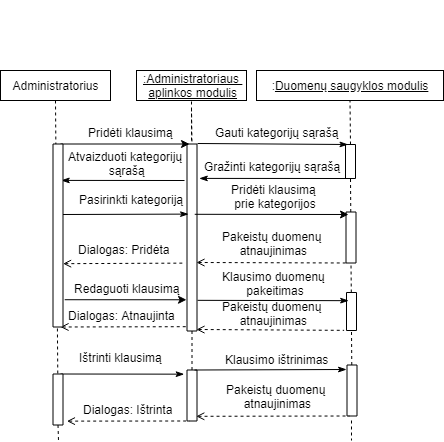

The diagram above was exported from draw.io. Its source (the exported page's mxGraphModel, read from the mxfile embedded in the PNG):
<mxGraphModel dx="1597" dy="483" grid="1" gridSize="10" guides="1" tooltips="1" connect="1" arrows="1" fold="1" page="1" pageScale="1" pageWidth="827" pageHeight="1169" math="0" shadow="0">
  <root>
    <mxCell id="0" />
    <mxCell id="1" parent="0" />
    <mxCell id="u62dXgDXQbyvqBKbDO1r-7" value="&lt;span style=&quot;text-align: left ; white-space: nowrap&quot;&gt;&lt;u&gt;:Administratoriaus &lt;br&gt;aplinkos modulis&lt;/u&gt;&lt;/span&gt;" style="rounded=0;whiteSpace=wrap;html=1;fillColor=none;" parent="1" vertex="1">
      <mxGeometry x="-620" y="110" width="110" height="30" as="geometry" />
    </mxCell>
    <mxCell id="u62dXgDXQbyvqBKbDO1r-9" value="" style="group" parent="1" vertex="1" connectable="0">
      <mxGeometry x="-500" y="40" width="187" height="100" as="geometry" />
    </mxCell>
    <mxCell id="u62dXgDXQbyvqBKbDO1r-2" value=":&lt;u&gt;Duomenų saugyklos modulis&lt;/u&gt;" style="rounded=0;whiteSpace=wrap;html=1;fillColor=none;" parent="u62dXgDXQbyvqBKbDO1r-9" vertex="1">
      <mxGeometry y="70" width="187" height="30" as="geometry" />
    </mxCell>
    <mxCell id="u62dXgDXQbyvqBKbDO1r-25" value="" style="endArrow=none;dashed=1;html=1;entryX=0.5;entryY=1;entryDx=0;entryDy=0;exitX=1;exitY=0.5;exitDx=0;exitDy=0;" parent="1" target="u62dXgDXQbyvqBKbDO1r-7" edge="1">
      <mxGeometry width="50" height="50" relative="1" as="geometry">
        <mxPoint x="-565" y="180" as="sourcePoint" />
        <mxPoint x="-530" y="300" as="targetPoint" />
      </mxGeometry>
    </mxCell>
    <mxCell id="u62dXgDXQbyvqBKbDO1r-101" value="" style="rounded=0;whiteSpace=wrap;html=1;fillColor=#ffffff;rotation=-90;" parent="1" vertex="1">
      <mxGeometry x="-658" y="272" width="187" height="10" as="geometry" />
    </mxCell>
    <mxCell id="u62dXgDXQbyvqBKbDO1r-109" value="" style="rounded=0;whiteSpace=wrap;html=1;fillColor=#ffffff;rotation=-90;" parent="1" vertex="1">
      <mxGeometry x="-423" y="196" width="34" height="10" as="geometry" />
    </mxCell>
    <mxCell id="u62dXgDXQbyvqBKbDO1r-142" value="" style="endArrow=none;dashed=1;html=1;exitX=0;exitY=0.5;exitDx=0;exitDy=0;entryX=1;entryY=0.5;entryDx=0;entryDy=0;" parent="1" target="u62dXgDXQbyvqBKbDO1r-101" edge="1">
      <mxGeometry width="50" height="50" relative="1" as="geometry">
        <mxPoint x="-565" y="148" as="sourcePoint" />
        <mxPoint x="-565" y="185.5" as="targetPoint" />
      </mxGeometry>
    </mxCell>
    <mxCell id="u62dXgDXQbyvqBKbDO1r-150" value="" style="endArrow=none;dashed=1;html=1;exitX=0;exitY=0.5;exitDx=0;exitDy=0;" parent="1" source="Z83Recuybo30HHmfyzkA-36" edge="1">
      <mxGeometry width="50" height="50" relative="1" as="geometry">
        <mxPoint x="-564" y="238.5" as="sourcePoint" />
        <mxPoint x="-564" y="450" as="targetPoint" />
      </mxGeometry>
    </mxCell>
    <mxCell id="u62dXgDXQbyvqBKbDO1r-158" value="" style="endArrow=none;dashed=1;html=1;entryX=0;entryY=0.5;entryDx=0;entryDy=0;" parent="1" source="k10ZNpkyHo9znuHSubOV-1" target="u62dXgDXQbyvqBKbDO1r-109" edge="1">
      <mxGeometry width="50" height="50" relative="1" as="geometry">
        <mxPoint x="-407" y="320" as="sourcePoint" />
        <mxPoint x="-407.5" y="235.5" as="targetPoint" />
      </mxGeometry>
    </mxCell>
    <mxCell id="Eo0td91M2NNU_xiJrZ3B-5" value="" style="endArrow=none;dashed=1;html=1;entryX=0.5;entryY=1;entryDx=0;entryDy=0;exitX=1;exitY=0.5;exitDx=0;exitDy=0;" parent="1" source="u62dXgDXQbyvqBKbDO1r-109" target="u62dXgDXQbyvqBKbDO1r-2" edge="1">
      <mxGeometry width="50" height="50" relative="1" as="geometry">
        <mxPoint x="-650" y="415.5" as="sourcePoint" />
        <mxPoint x="-650" y="215.5" as="targetPoint" />
      </mxGeometry>
    </mxCell>
    <mxCell id="YRlVI059RlTUn7pPX59C-3" value="" style="endArrow=none;html=1;exitX=1;exitY=0.25;exitDx=0;exitDy=0;endFill=0;startArrow=classicThin;startFill=1;" parent="1" source="u62dXgDXQbyvqBKbDO1r-109" edge="1">
      <mxGeometry width="50" height="50" relative="1" as="geometry">
        <mxPoint x="-695" y="193" as="sourcePoint" />
        <mxPoint x="-559" y="183" as="targetPoint" />
      </mxGeometry>
    </mxCell>
    <mxCell id="YRlVI059RlTUn7pPX59C-4" value="Gauti kategorijų sąrašą" style="text;html=1;resizable=0;points=[];autosize=1;align=left;verticalAlign=top;spacingTop=-4;" parent="1" vertex="1">
      <mxGeometry x="-543" y="163" width="140" height="20" as="geometry" />
    </mxCell>
    <mxCell id="k10ZNpkyHo9znuHSubOV-1" value="" style="rounded=0;whiteSpace=wrap;html=1;fillColor=#ffffff;rotation=-90;" parent="1" vertex="1">
      <mxGeometry x="-431" y="272" width="51" height="10" as="geometry" />
    </mxCell>
    <mxCell id="k10ZNpkyHo9znuHSubOV-2" value="" style="endArrow=none;dashed=1;html=1;entryX=0;entryY=0.5;entryDx=0;entryDy=0;" parent="1" source="k10ZNpkyHo9znuHSubOV-7" target="k10ZNpkyHo9znuHSubOV-1" edge="1">
      <mxGeometry width="50" height="50" relative="1" as="geometry">
        <mxPoint x="-406" y="370" as="sourcePoint" />
        <mxPoint x="-406.5" y="204.5" as="targetPoint" />
      </mxGeometry>
    </mxCell>
    <mxCell id="k10ZNpkyHo9znuHSubOV-3" value="" style="endArrow=none;html=1;endFill=0;verticalAlign=middle;startArrow=classic;startFill=1;entryX=0.624;entryY=0.772;entryDx=0;entryDy=0;entryPerimeter=0;" parent="1" edge="1" target="u62dXgDXQbyvqBKbDO1r-101">
      <mxGeometry width="50" height="50" relative="1" as="geometry">
        <mxPoint x="-408" y="254" as="sourcePoint" />
        <mxPoint x="-556" y="247" as="targetPoint" />
      </mxGeometry>
    </mxCell>
    <mxCell id="k10ZNpkyHo9znuHSubOV-4" value="Pridėti klausimą&amp;nbsp;&lt;br&gt;prie kategorijos" style="text;html=1;resizable=0;points=[];autosize=1;align=center;verticalAlign=top;spacingTop=-4;" parent="1" vertex="1">
      <mxGeometry x="-531" y="220" width="100" height="30" as="geometry" />
    </mxCell>
    <mxCell id="k10ZNpkyHo9znuHSubOV-5" value="" style="endArrow=none;html=1;endFill=0;dashed=1;entryX=0;entryY=0.25;entryDx=0;entryDy=0;startArrow=open;startFill=0;" parent="1" target="k10ZNpkyHo9znuHSubOV-1" edge="1">
      <mxGeometry width="50" height="50" relative="1" as="geometry">
        <mxPoint x="-560" y="302" as="sourcePoint" />
        <mxPoint x="-549" y="193" as="targetPoint" />
      </mxGeometry>
    </mxCell>
    <mxCell id="k10ZNpkyHo9znuHSubOV-6" value="Pakeistų duomenų &lt;br&gt;atnaujinimas" style="text;html=1;resizable=0;points=[];autosize=1;align=center;verticalAlign=top;spacingTop=-4;" parent="1" vertex="1">
      <mxGeometry x="-540" y="267" width="110" height="30" as="geometry" />
    </mxCell>
    <mxCell id="k10ZNpkyHo9znuHSubOV-7" value="" style="rounded=0;whiteSpace=wrap;html=1;fillColor=#ffffff;rotation=-90;" parent="1" vertex="1">
      <mxGeometry x="-424" y="346" width="38" height="10" as="geometry" />
    </mxCell>
    <mxCell id="k10ZNpkyHo9znuHSubOV-8" value="" style="endArrow=none;dashed=1;html=1;entryX=0;entryY=0.5;entryDx=0;entryDy=0;" parent="1" target="k10ZNpkyHo9znuHSubOV-7" edge="1" source="Z83Recuybo30HHmfyzkA-38">
      <mxGeometry width="50" height="50" relative="1" as="geometry">
        <mxPoint x="-405" y="450" as="sourcePoint" />
        <mxPoint x="-406.5" y="282.5" as="targetPoint" />
      </mxGeometry>
    </mxCell>
    <mxCell id="Z83Recuybo30HHmfyzkA-1" value="Administratorius" style="rounded=0;whiteSpace=wrap;html=1;fillColor=none;" vertex="1" parent="1">
      <mxGeometry x="-756" y="110" width="110" height="30" as="geometry" />
    </mxCell>
    <mxCell id="Z83Recuybo30HHmfyzkA-5" value="" style="endArrow=classic;html=1;exitX=1;exitY=0.75;exitDx=0;exitDy=0;entryX=1;entryY=0.25;entryDx=0;entryDy=0;" edge="1" parent="1" source="Z83Recuybo30HHmfyzkA-3" target="u62dXgDXQbyvqBKbDO1r-101">
      <mxGeometry width="50" height="50" relative="1" as="geometry">
        <mxPoint x="-760" y="480" as="sourcePoint" />
        <mxPoint x="-710" y="430" as="targetPoint" />
      </mxGeometry>
    </mxCell>
    <mxCell id="Z83Recuybo30HHmfyzkA-6" value="Pridėti klausimą" style="text;html=1;resizable=0;points=[];autosize=1;align=left;verticalAlign=top;spacingTop=-4;" vertex="1" parent="1">
      <mxGeometry x="-670" y="163" width="100" height="20" as="geometry" />
    </mxCell>
    <mxCell id="Z83Recuybo30HHmfyzkA-7" value="" style="endArrow=classicThin;html=1;exitX=0;exitY=0.25;exitDx=0;exitDy=0;endFill=1;entryX=0.816;entryY=1.233;entryDx=0;entryDy=0;entryPerimeter=0;" edge="1" parent="1" source="u62dXgDXQbyvqBKbDO1r-109" target="u62dXgDXQbyvqBKbDO1r-101">
      <mxGeometry width="50" height="50" relative="1" as="geometry">
        <mxPoint x="-401.5" y="329.75" as="sourcePoint" />
        <mxPoint x="-420" y="220" as="targetPoint" />
      </mxGeometry>
    </mxCell>
    <mxCell id="Z83Recuybo30HHmfyzkA-9" value="" style="endArrow=classicThin;html=1;endFill=1;entryX=0.801;entryY=0.823;entryDx=0;entryDy=0;entryPerimeter=0;" edge="1" parent="1" target="Z83Recuybo30HHmfyzkA-3">
      <mxGeometry width="50" height="50" relative="1" as="geometry">
        <mxPoint x="-572" y="220" as="sourcePoint" />
        <mxPoint x="-693" y="247" as="targetPoint" />
      </mxGeometry>
    </mxCell>
    <mxCell id="Z83Recuybo30HHmfyzkA-12" value="Gražinti kategorijų sąrašą" style="text;html=1;resizable=0;points=[];autosize=1;align=center;verticalAlign=top;spacingTop=-4;" vertex="1" parent="1">
      <mxGeometry x="-559.5" y="196.5" width="150" height="20" as="geometry" />
    </mxCell>
    <mxCell id="Z83Recuybo30HHmfyzkA-14" value="" style="endArrow=classicThin;html=1;endFill=1;verticalAlign=middle;entryX=0.625;entryY=0.153;entryDx=0;entryDy=0;entryPerimeter=0;" edge="1" parent="1" target="u62dXgDXQbyvqBKbDO1r-101">
      <mxGeometry width="50" height="50" relative="1" as="geometry">
        <mxPoint x="-695" y="254" as="sourcePoint" />
        <mxPoint x="-546" y="257" as="targetPoint" />
      </mxGeometry>
    </mxCell>
    <mxCell id="Z83Recuybo30HHmfyzkA-15" value="Pasirinkti kategoriją" style="text;html=1;resizable=0;points=[];autosize=1;align=left;verticalAlign=top;spacingTop=-4;" vertex="1" parent="1">
      <mxGeometry x="-679.5" y="230" width="120" height="20" as="geometry" />
    </mxCell>
    <mxCell id="Z83Recuybo30HHmfyzkA-16" value="" style="endArrow=none;html=1;endFill=0;dashed=1;entryX=0.363;entryY=-0.164;entryDx=0;entryDy=0;startArrow=open;startFill=0;entryPerimeter=0;exitX=0.346;exitY=1.01;exitDx=0;exitDy=0;exitPerimeter=0;" edge="1" parent="1" source="Z83Recuybo30HHmfyzkA-3" target="u62dXgDXQbyvqBKbDO1r-101">
      <mxGeometry width="50" height="50" relative="1" as="geometry">
        <mxPoint x="-550" y="312" as="sourcePoint" />
        <mxPoint x="-399" y="311.5" as="targetPoint" />
      </mxGeometry>
    </mxCell>
    <mxCell id="Z83Recuybo30HHmfyzkA-18" value="Dialogas: Pridėta" style="text;html=1;resizable=0;points=[];autosize=1;align=left;verticalAlign=top;spacingTop=-4;" vertex="1" parent="1">
      <mxGeometry x="-680" y="280" width="110" height="20" as="geometry" />
    </mxCell>
    <mxCell id="Z83Recuybo30HHmfyzkA-19" value="" style="endArrow=classic;html=1;exitX=0.149;exitY=1.171;exitDx=0;exitDy=0;exitPerimeter=0;entryX=0.167;entryY=-0.05;entryDx=0;entryDy=0;entryPerimeter=0;" edge="1" parent="1" source="Z83Recuybo30HHmfyzkA-3" target="u62dXgDXQbyvqBKbDO1r-101">
      <mxGeometry width="50" height="50" relative="1" as="geometry">
        <mxPoint x="-686" y="193.5" as="sourcePoint" />
        <mxPoint x="-570" y="322" as="targetPoint" />
      </mxGeometry>
    </mxCell>
    <mxCell id="Z83Recuybo30HHmfyzkA-21" value="Redaguoti klausimą&amp;nbsp;" style="text;html=1;" vertex="1" parent="1">
      <mxGeometry x="-684.5" y="315" width="70" height="30" as="geometry" />
    </mxCell>
    <mxCell id="Z83Recuybo30HHmfyzkA-23" value="" style="endArrow=none;html=1;endFill=0;startArrow=classicThin;startFill=1;entryX=0.164;entryY=1.058;entryDx=0;entryDy=0;entryPerimeter=0;exitX=0.785;exitY=0.214;exitDx=0;exitDy=0;exitPerimeter=0;" edge="1" parent="1" source="k10ZNpkyHo9znuHSubOV-7" target="u62dXgDXQbyvqBKbDO1r-101">
      <mxGeometry width="50" height="50" relative="1" as="geometry">
        <mxPoint x="-407" y="340" as="sourcePoint" />
        <mxPoint x="-560" y="326" as="targetPoint" />
      </mxGeometry>
    </mxCell>
    <mxCell id="Z83Recuybo30HHmfyzkA-24" value="Klausimo duomenų &lt;br&gt;pakeitimas" style="text;html=1;resizable=0;points=[];autosize=1;align=center;verticalAlign=top;spacingTop=-4;" vertex="1" parent="1">
      <mxGeometry x="-543" y="307" width="120" height="30" as="geometry" />
    </mxCell>
    <mxCell id="Z83Recuybo30HHmfyzkA-25" value="" style="endArrow=none;html=1;endFill=0;dashed=1;entryX=0.004;entryY=-0.24;entryDx=0;entryDy=0;startArrow=open;startFill=0;entryPerimeter=0;" edge="1" parent="1" target="k10ZNpkyHo9znuHSubOV-7">
      <mxGeometry width="50" height="50" relative="1" as="geometry">
        <mxPoint x="-560" y="369" as="sourcePoint" />
        <mxPoint x="-399" y="311.5" as="targetPoint" />
      </mxGeometry>
    </mxCell>
    <mxCell id="Z83Recuybo30HHmfyzkA-26" value="Pakeistų duomenų &lt;br&gt;atnaujinimas" style="text;html=1;resizable=0;points=[];autosize=1;align=center;verticalAlign=top;spacingTop=-4;" vertex="1" parent="1">
      <mxGeometry x="-540" y="337" width="110" height="30" as="geometry" />
    </mxCell>
    <mxCell id="Z83Recuybo30HHmfyzkA-27" value="" style="endArrow=none;html=1;endFill=0;dashed=1;entryX=0.023;entryY=0.001;entryDx=0;entryDy=0;startArrow=open;startFill=0;exitX=0;exitY=0.75;exitDx=0;exitDy=0;entryPerimeter=0;" edge="1" parent="1" source="Z83Recuybo30HHmfyzkA-3" target="u62dXgDXQbyvqBKbDO1r-101">
      <mxGeometry width="50" height="50" relative="1" as="geometry">
        <mxPoint x="-550" y="379" as="sourcePoint" />
        <mxPoint x="-402.9" y="379.32000000000005" as="targetPoint" />
      </mxGeometry>
    </mxCell>
    <mxCell id="Z83Recuybo30HHmfyzkA-30" value="Dialogas: Atnaujinta" style="text;html=1;resizable=0;points=[];autosize=1;align=left;verticalAlign=top;spacingTop=-4;" vertex="1" parent="1">
      <mxGeometry x="-690" y="346" width="120" height="20" as="geometry" />
    </mxCell>
    <mxCell id="Z83Recuybo30HHmfyzkA-31" value="Atvaizduoti kategorijų&amp;nbsp;&lt;br&gt;sąrašą" style="text;html=1;resizable=0;points=[];autosize=1;align=center;verticalAlign=top;spacingTop=-4;" vertex="1" parent="1">
      <mxGeometry x="-695" y="186.5" width="130" height="30" as="geometry" />
    </mxCell>
    <mxCell id="Z83Recuybo30HHmfyzkA-46" style="rounded=0;orthogonalLoop=1;jettySize=auto;html=1;exitX=1;exitY=0.75;exitDx=0;exitDy=0;entryX=0.918;entryY=-0.283;entryDx=0;entryDy=0;entryPerimeter=0;startArrow=none;startFill=0;endArrow=classicThin;endFill=1;" edge="1" parent="1" source="Z83Recuybo30HHmfyzkA-33" target="Z83Recuybo30HHmfyzkA-36">
      <mxGeometry relative="1" as="geometry" />
    </mxCell>
    <mxCell id="Z83Recuybo30HHmfyzkA-33" value="" style="rounded=0;whiteSpace=wrap;html=1;fillColor=#ffffff;rotation=-90;" vertex="1" parent="1">
      <mxGeometry x="-724" y="434" width="51" height="10" as="geometry" />
    </mxCell>
    <mxCell id="Z83Recuybo30HHmfyzkA-35" value="" style="endArrow=none;dashed=1;html=1;exitX=0.5;exitY=1;exitDx=0;exitDy=0;" edge="1" parent="1" source="Z83Recuybo30HHmfyzkA-1" target="Z83Recuybo30HHmfyzkA-33">
      <mxGeometry width="50" height="50" relative="1" as="geometry">
        <mxPoint x="-701" y="140" as="sourcePoint" />
        <mxPoint x="-700" y="450" as="targetPoint" />
      </mxGeometry>
    </mxCell>
    <mxCell id="Z83Recuybo30HHmfyzkA-3" value="" style="rounded=0;whiteSpace=wrap;html=1;fillColor=#ffffff;rotation=-90;" vertex="1" parent="1">
      <mxGeometry x="-790" y="270" width="183" height="10" as="geometry" />
    </mxCell>
    <mxCell id="Z83Recuybo30HHmfyzkA-36" value="" style="rounded=0;whiteSpace=wrap;html=1;fillColor=#ffffff;rotation=-90;" vertex="1" parent="1">
      <mxGeometry x="-590" y="430" width="51" height="10" as="geometry" />
    </mxCell>
    <mxCell id="Z83Recuybo30HHmfyzkA-37" value="" style="endArrow=none;dashed=1;html=1;exitX=0;exitY=0.5;exitDx=0;exitDy=0;" edge="1" parent="1" source="u62dXgDXQbyvqBKbDO1r-101" target="Z83Recuybo30HHmfyzkA-36">
      <mxGeometry width="50" height="50" relative="1" as="geometry">
        <mxPoint x="-564.5" y="370.5" as="sourcePoint" />
        <mxPoint x="-564" y="450" as="targetPoint" />
      </mxGeometry>
    </mxCell>
    <mxCell id="Z83Recuybo30HHmfyzkA-38" value="" style="rounded=0;whiteSpace=wrap;html=1;fillColor=#ffffff;rotation=-90;" vertex="1" parent="1">
      <mxGeometry x="-430" y="425" width="51" height="10" as="geometry" />
    </mxCell>
    <mxCell id="Z83Recuybo30HHmfyzkA-39" value="" style="endArrow=none;dashed=1;html=1;" edge="1" parent="1">
      <mxGeometry width="50" height="50" relative="1" as="geometry">
        <mxPoint x="-405" y="460" as="sourcePoint" />
        <mxPoint x="-405" y="480" as="targetPoint" />
      </mxGeometry>
    </mxCell>
    <mxCell id="Z83Recuybo30HHmfyzkA-41" value="" style="endArrow=none;dashed=1;html=1;exitX=0;exitY=0.5;exitDx=0;exitDy=0;" edge="1" parent="1" source="Z83Recuybo30HHmfyzkA-33">
      <mxGeometry width="50" height="50" relative="1" as="geometry">
        <mxPoint x="-554.5000000000001" y="470.4999999999999" as="sourcePoint" />
        <mxPoint x="-698" y="480" as="targetPoint" />
      </mxGeometry>
    </mxCell>
    <mxCell id="Z83Recuybo30HHmfyzkA-47" value="Ištrinti klausimą" style="text;html=1;resizable=0;points=[];autosize=1;align=left;verticalAlign=top;spacingTop=-4;" vertex="1" parent="1">
      <mxGeometry x="-679.5" y="388" width="100" height="20" as="geometry" />
    </mxCell>
    <mxCell id="Z83Recuybo30HHmfyzkA-48" style="rounded=0;orthogonalLoop=1;jettySize=auto;html=1;exitX=1;exitY=0.75;exitDx=0;exitDy=0;startArrow=none;startFill=0;endArrow=classicThin;endFill=1;" edge="1" parent="1" source="Z83Recuybo30HHmfyzkA-36">
      <mxGeometry relative="1" as="geometry">
        <mxPoint x="-686" y="423.5" as="sourcePoint" />
        <mxPoint x="-410" y="409" as="targetPoint" />
      </mxGeometry>
    </mxCell>
    <mxCell id="Z83Recuybo30HHmfyzkA-49" value="Klausimo ištrinimas" style="text;html=1;resizable=0;points=[];autosize=1;align=left;verticalAlign=top;spacingTop=-4;" vertex="1" parent="1">
      <mxGeometry x="-533" y="390" width="120" height="20" as="geometry" />
    </mxCell>
    <mxCell id="Z83Recuybo30HHmfyzkA-50" value="" style="endArrow=none;html=1;endFill=0;dashed=1;entryX=0;entryY=0.25;entryDx=0;entryDy=0;startArrow=open;startFill=0;exitX=0.092;exitY=0.93;exitDx=0;exitDy=0;exitPerimeter=0;" edge="1" parent="1" source="Z83Recuybo30HHmfyzkA-36" target="Z83Recuybo30HHmfyzkA-38">
      <mxGeometry width="50" height="50" relative="1" as="geometry">
        <mxPoint x="-550" y="379" as="sourcePoint" />
        <mxPoint x="-402.4000000000001" y="379.84800000000007" as="targetPoint" />
      </mxGeometry>
    </mxCell>
    <mxCell id="Z83Recuybo30HHmfyzkA-51" value="Pakeistų duomenų &lt;br&gt;atnaujinimas" style="text;html=1;resizable=0;points=[];autosize=1;align=center;verticalAlign=top;spacingTop=-4;" vertex="1" parent="1">
      <mxGeometry x="-536" y="420" width="110" height="30" as="geometry" />
    </mxCell>
    <mxCell id="Z83Recuybo30HHmfyzkA-52" value="Dialogas: Ištrinta" style="text;html=1;resizable=0;points=[];autosize=1;align=left;verticalAlign=top;spacingTop=-4;" vertex="1" parent="1">
      <mxGeometry x="-675" y="440" width="100" height="20" as="geometry" />
    </mxCell>
    <mxCell id="Z83Recuybo30HHmfyzkA-53" value="" style="endArrow=none;html=1;endFill=0;dashed=1;entryX=0;entryY=0.25;entryDx=0;entryDy=0;startArrow=open;startFill=0;exitX=0.076;exitY=1.394;exitDx=0;exitDy=0;exitPerimeter=0;" edge="1" parent="1" source="Z83Recuybo30HHmfyzkA-33" target="Z83Recuybo30HHmfyzkA-36">
      <mxGeometry width="50" height="50" relative="1" as="geometry">
        <mxPoint x="-550" y="379" as="sourcePoint" />
        <mxPoint x="-402.4000000000001" y="379.84800000000007" as="targetPoint" />
      </mxGeometry>
    </mxCell>
  </root>
</mxGraphModel>